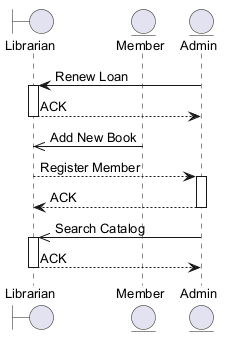

The diagram above was rendered by PlantUML. Its source (embedded in the PNG):
@startuml
skinparam backgroundColor #FFFFFF
skinparam classBackgroundColor #E8F4FA
skinparam classBorderColor #2C7DA0
skinparam defaultFontSize 13
boundary "Librarian" as L
entity "Member" as M
entity "Admin" as A
A -> L : Renew Loan
activate L
L --> A : ACK
deactivate L
M ->> L : Add New Book
L --> A : Register Member
activate A
A --> L : ACK
deactivate A
A ->> L : Search Catalog
activate L
L --> A : ACK
deactivate L
@enduml